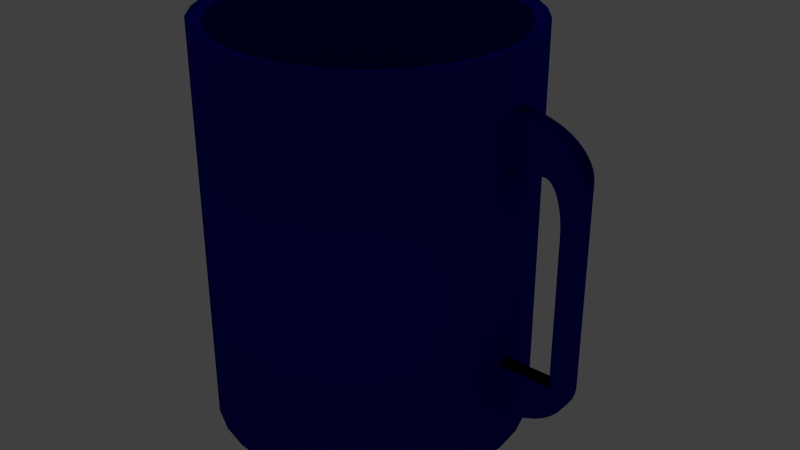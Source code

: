 # Source: coffee.blend  (saved by Blender 2.73.0; exported with 4.5.12 LTS)
import bpy
from mathutils import Matrix  # noqa: F401  (used for matrix-valued properties, if any)

bpy.ops.wm.read_factory_settings(use_empty=True)
scene = bpy.context.scene
scene.name = 'Scene'

# ---- collections
col_collection_1 = bpy.data.collections.new('Collection 1'); scene.collection.children.link(col_collection_1)

# ---- materials (node trees are filled in below, after node groups)
mat_ceramic_001 = bpy.data.materials.new('Ceramic.001')
mat_ceramic_001.alpha_threshold = 0.0
mat_ceramic_001.use_transparent_shadow = False
mat_ceramic_001.diffuse_color = (0.0, 0.003032, 0.3224, 1.0)
mat_ceramic_001.roughness = 0.5
mat_ceramic = bpy.data.materials.new('Ceramic')
mat_ceramic.alpha_threshold = 0.0
mat_ceramic.use_transparent_shadow = False
mat_ceramic.diffuse_color = (0.0, 0.003032, 0.3224, 1.0)
mat_ceramic.roughness = 0.5

# ---- material node trees

# ---- world
world_world = bpy.data.worlds.new('World'); scene.world = world_world
world_world.color = (0.05088, 0.05088, 0.05088)
world_world.use_sun_shadow = False
world_world.sun_shadow_jitter_overblur = 0.0
world_world.cycles.sampling_method = 'MANUAL'
world_world.cycles.sample_map_resolution = 256

# ---- lights
light_lamp = bpy.data.lights.new('Lamp', 'POINT')
light_lamp.transmission_factor = 0.0
light_lamp.cutoff_distance = 30.0
light_lamp.energy = 100.0
light_lamp.shadow_buffer_clip_start = 1.001
light_lamp.shadow_soft_size = 0.1
light_lamp.shadow_maximum_resolution = 0.006
light_lamp.use_absolute_resolution = True
light_lamp.cycles.use_multiple_importance_sampling = False

# ---- meshes
me_cylinder_004 = bpy.data.meshes.new('Cylinder.004')
me_cylinder_004.from_pydata([(-0.05907, -0.01, 0.0693), (-0.05907, -0.01, -0.1807), (-0.05907, -0.01, 0.1318), (-0.05907, -0.01, -0.2432), (0.03542, -0.01, 0.0693), (-0.01183, -0.01, 0.0693), (0.0118, -0.01, -0.1807), (0.03542, -0.01, 0.0693), (-0.05907, -0.01, 0.1318), (0.03506, -0.01, 0.07475), (0.03399, -0.01, 0.08016), (0.0322, -0.01, 0.08548), (0.02972, -0.01, 0.09068), (0.02657, -0.01, 0.09572), (0.02276, -0.01, 0.1006), (0.01833, -0.01, 0.1052), (0.01331, -0.01, 0.1095), (0.007745, -0.01, 0.1135), (0.001667, -0.01, 0.1172), (-0.004873, -0.01, 0.1205), (-0.01183, -0.01, 0.1234), (-0.01914, -0.01, 0.1259), (-0.02675, -0.01, 0.128), (-0.03462, -0.01, 0.1297), (-0.04266, -0.01, 0.1309), (-0.05084, -0.01, 0.1316), (-0.01183, -0.01, 0.0693), (0.0118, -0.01, 0.008335), (-0.009646, -0.01, 0.06904), (-0.007485, -0.01, 0.06827), (-0.005361, -0.01, 0.06698), (-0.003292, -0.01, 0.06519), (-0.001296, -0.01, 0.06291), (0.0006108, -0.01, 0.06017), (0.002411, -0.01, 0.05699), (0.00409, -0.01, 0.05339), (0.005633, -0.01, 0.04941), (0.007027, -0.01, 0.04508), (0.00826, -0.01, 0.04043), (0.009322, -0.01, 0.03551), (0.0102, -0.01, 0.03036), (0.0109, -0.01, 0.02502), (0.0114, -0.01, 0.01954), (0.0117, -0.01, 0.01396), (-0.05907, -0.01, -0.2432), (-0.04429, -0.01, -0.2424), (-0.02987, -0.01, -0.2401), (-0.01617, -0.01, -0.2364), (-0.00353, -0.01, -0.2313), (0.007745, -0.01, -0.2249), (0.01738, -0.01, -0.2174), (0.02512, -0.01, -0.2091), (0.0308, -0.01, -0.2), (0.03426, -0.01, -0.1905), (-0.05907, 0.01, 0.0693), (-0.05907, 0.01, -0.1807), (-0.05907, 0.01, 0.1318), (-0.05907, 0.01, -0.2432), (0.03542, 0.01, 0.0693), (-0.01183, 0.01, 0.0693), (0.0118, 0.01, -0.1807), (0.03542, 0.01, -0.1807), (0.03542, 0.01, 0.0693), (-0.05907, 0.01, 0.1318), (0.03506, 0.01, 0.07475), (0.03399, 0.01, 0.08016), (0.0322, 0.01, 0.08548), (0.02972, 0.01, 0.09068), (0.02657, 0.01, 0.09572), (0.02276, 0.01, 0.1006), (0.01833, 0.01, 0.1052), (0.01331, 0.01, 0.1095), (0.007745, 0.01, 0.1135), (0.001667, 0.01, 0.1172), (-0.004873, 0.01, 0.1205), (-0.01183, 0.01, 0.1234), (-0.01914, 0.01, 0.1259), (-0.02675, 0.01, 0.128), (-0.03462, 0.01, 0.1297), (-0.04266, 0.01, 0.1309), (-0.05084, 0.01, 0.1316), (-0.01183, 0.01, 0.0693), (0.0118, 0.01, 0.008335), (-0.009646, 0.01, 0.06904), (-0.007485, 0.01, 0.06827), (-0.005361, 0.01, 0.06698), (-0.003292, 0.01, 0.06519), (-0.001296, 0.01, 0.06291), (0.0006108, 0.01, 0.06017), (0.002411, 0.01, 0.05699), (0.00409, 0.01, 0.05339), (0.005633, 0.01, 0.04941), (0.007027, 0.01, 0.04508), (0.00826, 0.01, 0.04043), (0.009322, 0.01, 0.03551), (0.0102, 0.01, 0.03036), (0.0109, 0.01, 0.02502), (0.0114, 0.01, 0.01954), (0.0117, 0.01, 0.01396), (-0.05907, 0.01, -0.2432), (-0.04429, 0.01, -0.2424), (-0.02987, 0.01, -0.2401), (-0.01617, 0.01, -0.2364), (-0.00353, 0.01, -0.2313), (0.007745, 0.01, -0.2249), (0.01738, 0.01, -0.2174), (0.02512, 0.01, -0.2091), (0.0308, 0.01, -0.2), (0.03426, 0.01, -0.1905), (-0.05907, 0.01, 0.0693), (-0.05907, 0.01, -0.1807), (-0.05907, 0.01, 0.1318), (-0.05907, 0.01, -0.2432), (0.03542, 0.01, 0.0693), (-0.01183, 0.01, 0.0693), (0.0118, 0.01, -0.1807), (0.03542, 0.01, 0.0693), (-0.05907, 0.01, 0.1318), (0.03506, 0.01, 0.07475), (0.03399, 0.01, 0.08016), (0.0322, 0.01, 0.08548), (0.02972, 0.01, 0.09068), (0.02657, 0.01, 0.09572), (0.02276, 0.01, 0.1006), (0.01833, 0.01, 0.1052), (0.01331, 0.01, 0.1095), (0.007745, 0.01, 0.1135), (0.001667, 0.01, 0.1172), (-0.004873, 0.01, 0.1205), (-0.01183, 0.01, 0.1234), (-0.01914, 0.01, 0.1259), (-0.02675, 0.01, 0.128), (-0.03462, 0.01, 0.1297), (-0.04266, 0.01, 0.1309), (-0.05084, 0.01, 0.1316), (-0.01183, 0.01, 0.0693), (0.0118, 0.01, 0.008335), (-0.009646, 0.01, 0.06904), (-0.007485, 0.01, 0.06827), (-0.005361, 0.01, 0.06698), (-0.003292, 0.01, 0.06519), (-0.001296, 0.01, 0.06291), (0.0006108, 0.01, 0.06017), (0.002411, 0.01, 0.05699), (0.00409, 0.01, 0.05339), (0.005633, 0.01, 0.04941), (0.007027, 0.01, 0.04508), (0.00826, 0.01, 0.04043), (0.009322, 0.01, 0.03551), (0.0102, 0.01, 0.03036), (0.0109, 0.01, 0.02502), (0.0114, 0.01, 0.01954), (0.0117, 0.01, 0.01396), (-0.05907, 0.01, -0.2432), (-0.04429, 0.01, -0.2424), (-0.02987, 0.01, -0.2401), (-0.01617, 0.01, -0.2364), (-0.00353, 0.01, -0.2313), (0.007745, 0.01, -0.2249), (0.01738, 0.01, -0.2174), (0.02512, 0.01, -0.2091), (0.0308, 0.01, -0.2), (0.03426, 0.01, -0.1905), (-0.05907, -0.01, 0.0693), (-0.05907, -0.01, -0.1807), (-0.05907, -0.01, 0.1318), (-0.05907, -0.01, -0.2432), (0.03542, -0.01, 0.0693), (-0.01183, -0.01, 0.0693), (0.0118, -0.01, -0.1807), (0.03542, -0.01, -0.1807), (0.03542, -0.01, 0.0693), (-0.05907, -0.01, 0.1318), (0.03506, -0.01, 0.07475), (0.03399, -0.01, 0.08016), (0.0322, -0.01, 0.08548), (0.02972, -0.01, 0.09068), (0.02657, -0.01, 0.09572), (0.02276, -0.01, 0.1006), (0.01833, -0.01, 0.1052), (0.01331, -0.01, 0.1095), (0.007745, -0.01, 0.1135), (0.001667, -0.01, 0.1172), (-0.004873, -0.01, 0.1205), (-0.01183, -0.01, 0.1234), (-0.01914, -0.01, 0.1259), (-0.02675, -0.01, 0.128), (-0.03462, -0.01, 0.1297), (-0.04266, -0.01, 0.1309), (-0.05084, -0.01, 0.1316), (-0.01183, -0.01, 0.0693), (0.0118, -0.01, 0.008335), (-0.009646, -0.01, 0.06904), (-0.007485, -0.01, 0.06827), (-0.005361, -0.01, 0.06698), (-0.003292, -0.01, 0.06519), (-0.001296, -0.01, 0.06291), (0.0006108, -0.01, 0.06017), (0.002411, -0.01, 0.05699), (0.00409, -0.01, 0.05339), (0.005633, -0.01, 0.04941), (0.007027, -0.01, 0.04508), (0.00826, -0.01, 0.04043), (0.009322, -0.01, 0.03551), (0.0102, -0.01, 0.03036), (0.0109, -0.01, 0.02502), (0.0114, -0.01, 0.01954), (0.0117, -0.01, 0.01396), (-0.05907, -0.01, -0.2432), (-0.04429, -0.01, -0.2424), (-0.02987, -0.01, -0.2401), (-0.01617, -0.01, -0.2364), (-0.00353, -0.01, -0.2313), (0.007745, -0.01, -0.2249), (0.01738, -0.01, -0.2174), (0.02512, -0.01, -0.2091), (0.0308, -0.01, -0.2), (0.03426, -0.01, -0.1905)], [], [(55, 60, 82, 98, 97, 96, 95, 94, 93, 92, 91, 90, 89, 88, 87, 86, 85, 84, 83, 81, 59, 54, 56, 63, 80, 79, 78, 77, 76, 75, 74, 73, 72, 71, 70, 69, 68, 67, 66, 65, 64, 62, 58, 61, 108, 107, 106, 105, 104, 103, 102, 101, 100, 99, 57), (41, 96, 97, 42), (3, 57, 99, 44), (13, 68, 69, 14), (34, 89, 90, 35), (20, 75, 76, 21), (50, 105, 106, 51), (26, 81, 83, 28), (42, 97, 98, 43), (12, 67, 68, 13), (35, 90, 91, 36), (49, 104, 105, 50), (19, 74, 75, 20), (28, 83, 84, 29), (43, 98, 82, 27), (11, 66, 67, 12), (36, 91, 92, 37), (18, 73, 74, 19), (48, 103, 104, 49), (29, 84, 85, 30), (25, 80, 63, 8), (5, 59, 81, 26), (10, 65, 66, 11), (1, 55, 57, 3), (37, 92, 93, 38), (47, 102, 103, 48), (17, 72, 73, 18), (30, 85, 86, 31), (24, 79, 80, 25), (9, 64, 65, 10), (2, 56, 54, 0), (38, 93, 94, 39), (46, 101, 102, 47), (16, 71, 72, 17), (31, 86, 87, 32), (23, 78, 79, 24), (27, 82, 60, 6), (7, 62, 64, 9), (0, 54, 59, 5), (39, 94, 95, 40), (45, 100, 101, 46), (15, 70, 71, 16), (32, 87, 88, 33), (22, 77, 78, 23), (52, 107, 108, 53), (8, 63, 56, 2), (6, 60, 55, 1), (40, 95, 96, 41), (44, 99, 100, 45), (14, 69, 70, 15), (33, 88, 89, 34), (21, 76, 77, 22), (51, 106, 107, 52), (4, 58, 62, 7), (162, 61, 170, 217), (171, 170, 61, 116), (208, 209, 210, 211, 212, 213, 214, 215, 216, 217, 170, 167, 171, 173, 174, 175, 176, 177, 178, 179, 180, 181, 182, 183, 184, 185, 186, 187, 188, 189, 172, 165, 163, 168, 190, 192, 193, 194, 195, 196, 197, 198, 199, 200, 201, 202, 203, 204, 205, 206, 207, 191, 169, 164, 166), (206, 205, 150, 151), (208, 166, 112, 153), (178, 177, 122, 123), (199, 198, 143, 144), (185, 184, 129, 130), (215, 214, 159, 160), (192, 190, 135, 137), (207, 206, 151, 152), (177, 176, 121, 122), (200, 199, 144, 145), (214, 213, 158, 159), (184, 183, 128, 129), (193, 192, 137, 138), (191, 207, 152, 136), (176, 175, 120, 121), (201, 200, 145, 146), (183, 182, 127, 128), (213, 212, 157, 158), (194, 193, 138, 139), (172, 189, 134, 117), (190, 168, 114, 135), (175, 174, 119, 120), (166, 164, 110, 112), (202, 201, 146, 147), (212, 211, 156, 157), (182, 181, 126, 127), (195, 194, 139, 140), (189, 188, 133, 134), (174, 173, 118, 119), (163, 165, 111, 109), (203, 202, 147, 148), (211, 210, 155, 156), (181, 180, 125, 126), (196, 195, 140, 141), (188, 187, 132, 133), (169, 115, 136, 191), (173, 171, 116, 118), (168, 114, 109, 163), (204, 203, 148, 149), (210, 209, 154, 155), (180, 179, 124, 125), (197, 196, 141, 142), (187, 186, 131, 132), (217, 216, 161, 162), (165, 172, 117, 111), (164, 110, 115, 169), (205, 204, 149, 150), (209, 208, 153, 154), (179, 178, 123, 124), (198, 197, 142, 143), (186, 185, 130, 131), (216, 215, 160, 161), (171, 167, 113, 116)])
me_cylinder_004.materials.append(mat_ceramic_001)
me_cylinder_004.materials.append(None)
me_cylinder_004.use_remesh_preserve_volume = False
me_cylinder_004.use_remesh_preserve_attributes = False
me_cylinder_004.use_mirror_vertex_groups = False
me_cylinder_004.update()
me_cylinder_001 = bpy.data.meshes.new('Cylinder.001')
me_cylinder_001.from_pydata([(-1.491e-09, 0.1858, 0.2463), (0.03576, 0.1823, 0.2463), (0.07015, 0.1717, 0.2463), (0.1018, 0.1545, 0.2463), (0.1296, 0.1314, 0.2463), (0.1524, 0.1033, 0.2463), (0.1694, 0.07112, 0.2463), (0.1798, 0.03626, 0.2463), (0.1833, 1.894e-08, 0.2463), (0.1798, -0.03626, 0.2463), (0.1694, -0.07112, 0.2463), (0.1524, -0.1033, 0.2463), (0.1296, -0.1314, 0.2463), (0.1018, -0.1545, 0.2463), (0.07015, -0.1717, 0.2463), (0.03576, -0.1823, 0.2463), (-6.123e-08, -0.1858, 0.2463), (-0.03576, -0.1823, 0.2463), (-0.07015, -0.1717, 0.2463), (-0.1018, -0.1545, 0.2463), (-0.1296, -0.1314, 0.2463), (-0.1524, -0.1033, 0.2463), (-0.1694, -0.07112, 0.2463), (-0.1798, -0.03626, 0.2463), (-0.1833, 1.844e-07, 0.2463), (-0.1798, 0.03626, 0.2463), (-0.1694, 0.07112, 0.2463), (-0.1524, 0.1033, 0.2463), (-0.1296, 0.1314, 0.2463), (-0.1018, 0.1545, 0.2463), (-0.07015, 0.1717, 0.2463), (-0.03576, 0.1823, 0.2463), (-2.605e-08, 0.1858, -0.2038), (0.03576, 0.1823, -0.2038), (0.07015, 0.1717, -0.2038), (0.1018, 0.1545, -0.2038), (0.1296, 0.1314, -0.2038), (0.1524, 0.1033, -0.2038), (0.1694, 0.07112, -0.2038), (0.1798, 0.03626, -0.2038), (0.1833, 1.894e-08, -0.2038), (0.1798, -0.03626, -0.2038), (0.1694, -0.07112, -0.2038), (0.1524, -0.1033, -0.2038), (0.1296, -0.1314, -0.2038), (0.1018, -0.1545, -0.2038), (0.07015, -0.1717, -0.2038), (0.03576, -0.1823, -0.2038), (-8.578e-08, -0.1858, -0.2038), (-0.03576, -0.1823, -0.2038), (-0.07015, -0.1717, -0.2038), (-0.1018, -0.1545, -0.2038), (-0.1296, -0.1314, -0.2038), (-0.1524, -0.1033, -0.2038), (-0.1694, -0.07112, -0.2038), (-0.1798, -0.03626, -0.2038), (-0.1833, 1.844e-07, -0.2038), (-0.1798, 0.03626, -0.2038), (-0.1694, 0.07112, -0.2038), (-0.1524, 0.1033, -0.2038), (-0.1296, 0.1314, -0.2038), (-0.1018, 0.1545, -0.2038), (-0.07015, 0.1717, -0.2038), (-0.03576, 0.1823, -0.2038)], [], [(22, 21, 53, 54), (11, 10, 42, 43), (31, 30, 62, 63), (20, 19, 51, 52), (9, 8, 40, 41), (29, 28, 60, 61), (18, 17, 49, 50), (7, 6, 38, 39), (27, 26, 58, 59), (5, 4, 36, 37), (16, 15, 47, 48), (25, 24, 56, 57), (3, 2, 34, 35), (14, 13, 45, 46), (23, 22, 54, 55), (1, 0, 32, 33), (12, 11, 43, 44), (0, 31, 63, 32), (21, 20, 52, 53), (10, 9, 41, 42), (30, 29, 61, 62), (19, 18, 50, 51), (8, 7, 39, 40), (28, 27, 59, 60), (17, 16, 48, 49), (6, 5, 37, 38), (26, 25, 57, 58), (4, 3, 35, 36), (15, 14, 46, 47), (24, 23, 55, 56), (2, 1, 33, 34), (13, 12, 44, 45), (33, 32, 63, 62, 61, 60, 59, 58, 57, 56, 55, 54, 53, 52, 51, 50, 49, 48, 47, 46, 45, 44, 43, 42, 41, 40, 39, 38, 37, 36, 35, 34)])
me_cylinder_001.polygons.foreach_set('use_smooth', [True] * 33)
me_cylinder_001.materials.append(mat_ceramic)
me_cylinder_001.materials.append(None)
me_cylinder_001.use_remesh_preserve_volume = False
me_cylinder_001.use_remesh_preserve_attributes = False
me_cylinder_001.use_mirror_vertex_groups = False
me_cylinder_001.update()
me_cylinder = bpy.data.meshes.new('Cylinder')
me_cylinder.from_pydata([(0.0, 0.2028, -0.25), (0.0, 0.2028, 0.25), (0.03902, 0.1989, -0.25), (0.03902, 0.1989, 0.25), (0.07654, 0.1873, -0.25), (0.07654, 0.1873, 0.25), (0.1111, 0.1686, -0.25), (0.1111, 0.1686, 0.25), (0.1414, 0.1434, -0.25), (0.1414, 0.1434, 0.25), (0.1663, 0.1126, -0.25), (0.1663, 0.1126, 0.25), (0.1848, 0.07759, -0.25), (0.1848, 0.07759, 0.25), (0.1962, 0.03956, -0.25), (0.1962, 0.03956, 0.25), (0.2, 1.531e-08, -0.25), (0.2, 1.531e-08, 0.25), (0.1962, -0.03956, -0.25), (0.1962, -0.03956, 0.25), (0.1848, -0.07759, -0.25), (0.1848, -0.07759, 0.25), (0.1663, -0.1126, -0.25), (0.1663, -0.1126, 0.25), (0.1414, -0.1434, -0.25), (0.1414, -0.1434, 0.25), (0.1111, -0.1686, -0.25), (0.1111, -0.1686, 0.25), (0.07654, -0.1873, -0.25), (0.07654, -0.1873, 0.25), (0.03902, -0.1989, -0.25), (0.03902, -0.1989, 0.25), (-6.517e-08, -0.2028, -0.25), (-6.517e-08, -0.2028, 0.25), (-0.03902, -0.1989, -0.25), (-0.03902, -0.1989, 0.25), (-0.07654, -0.1873, -0.25), (-0.07654, -0.1873, 0.25), (-0.1111, -0.1686, -0.25), (-0.1111, -0.1686, 0.25), (-0.1414, -0.1434, -0.25), (-0.1414, -0.1434, 0.25), (-0.1663, -0.1126, -0.25), (-0.1663, -0.1126, 0.25), (-0.1848, -0.07759, -0.25), (-0.1848, -0.07759, 0.25), (-0.1962, -0.03955, -0.25), (-0.1962, -0.03955, 0.25), (-0.2, 1.958e-07, -0.25), (-0.2, 1.958e-07, 0.25), (-0.1962, 0.03956, -0.25), (-0.1962, 0.03956, 0.25), (-0.1848, 0.07759, -0.25), (-0.1848, 0.07759, 0.25), (-0.1663, 0.1126, -0.25), (-0.1663, 0.1126, 0.25), (-0.1414, 0.1434, -0.25), (-0.1414, 0.1434, 0.25), (-0.1111, 0.1686, -0.25), (-0.1111, 0.1686, 0.25), (-0.07654, 0.1873, -0.25), (-0.07654, 0.1873, 0.25), (-0.03902, 0.1989, -0.25), (-0.03902, 0.1989, 0.25), (-1.491e-09, 0.1858, 0.2463), (0.03576, 0.1823, 0.2463), (0.07015, 0.1717, 0.2463), (0.1018, 0.1545, 0.2463), (0.1296, 0.1314, 0.2463), (0.1524, 0.1033, 0.2463), (0.1694, 0.07112, 0.2463), (0.1798, 0.03626, 0.2463), (0.1833, 1.894e-08, 0.2463), (0.1798, -0.03626, 0.2463), (0.1694, -0.07112, 0.2463), (0.1524, -0.1033, 0.2463), (0.1296, -0.1314, 0.2463), (0.1018, -0.1545, 0.2463), (0.07015, -0.1717, 0.2463), (0.03576, -0.1823, 0.2463), (-6.123e-08, -0.1858, 0.2463), (-0.03576, -0.1823, 0.2463), (-0.07015, -0.1717, 0.2463), (-0.1018, -0.1545, 0.2463), (-0.1296, -0.1314, 0.2463), (-0.1524, -0.1033, 0.2463), (-0.1694, -0.07112, 0.2463), (-0.1798, -0.03626, 0.2463), (-0.1833, 1.844e-07, 0.2463), (-0.1798, 0.03626, 0.2463), (-0.1694, 0.07112, 0.2463), (-0.1524, 0.1033, 0.2463), (-0.1296, 0.1314, 0.2463), (-0.1018, 0.1545, 0.2463), (-0.07015, 0.1717, 0.2463), (-0.03576, 0.1823, 0.2463), (0.03902, 0.1989, 0.1717), (-0.03902, 0.1989, 0.1717)], [], [(2, 96, 3, 5, 4), (4, 5, 7, 6), (6, 7, 9, 8), (8, 9, 11, 10), (10, 11, 13, 12), (12, 13, 15, 14), (14, 15, 17, 16), (16, 17, 19, 18), (18, 19, 21, 20), (20, 21, 23, 22), (22, 23, 25, 24), (24, 25, 27, 26), (26, 27, 29, 28), (28, 29, 31, 30), (30, 31, 33, 32), (32, 33, 35, 34), (34, 35, 37, 36), (36, 37, 39, 38), (38, 39, 41, 40), (40, 41, 43, 42), (42, 43, 45, 44), (44, 45, 47, 46), (46, 47, 49, 48), (48, 49, 51, 50), (50, 51, 53, 52), (52, 53, 55, 54), (54, 55, 57, 56), (56, 57, 59, 58), (58, 59, 61, 60), (95, 64, 1, 63), (0, 1, 3, 96, 2), (43, 41, 84, 85), (21, 19, 73, 74), (49, 47, 87, 88), (5, 3, 65, 66), (27, 25, 76, 77), (55, 53, 90, 91), (11, 9, 68, 69), (33, 31, 79, 80), (61, 59, 93, 94), (39, 37, 82, 83), (3, 1, 64, 65), (17, 15, 71, 72), (45, 43, 85, 86), (23, 21, 74, 75), (51, 49, 88, 89), (7, 5, 66, 67), (29, 27, 77, 78), (57, 55, 91, 92), (35, 33, 80, 81), (13, 11, 69, 70), (63, 61, 94, 95), (41, 39, 83, 84), (19, 17, 72, 73), (47, 45, 86, 87), (25, 23, 75, 76), (53, 51, 89, 90), (9, 7, 67, 68), (31, 29, 78, 79), (59, 57, 92, 93), (37, 35, 81, 82), (15, 13, 70, 71), (1, 0, 62, 97, 63), (61, 63, 97, 62, 60), (0, 2, 4, 6, 8, 10, 12, 14, 16, 18, 20, 22, 24, 26, 28, 30, 32, 34, 36, 38, 40, 42, 44, 46, 48, 50, 52, 54, 56, 58, 60, 62)])
me_cylinder.polygons.foreach_set('use_smooth', [True] * 65)
me_cylinder.materials.append(mat_ceramic)
me_cylinder.materials.append(None)
me_cylinder.use_remesh_preserve_volume = False
me_cylinder.use_remesh_preserve_attributes = False
me_cylinder.use_mirror_vertex_groups = False
me_cylinder.update()

# ---- objects
ob_mug__handle = bpy.data.objects.new('Mug (Handle)', me_cylinder_004)
ob_mug__interior = bpy.data.objects.new('Mug (Interior)', me_cylinder_001)
ob_mug = bpy.data.objects.new('Mug', me_cylinder)
ob_lamp = bpy.data.objects.new('Lamp', light_lamp)

# ---- transforms, parenting, visibility, modifiers, constraints
ob_mug__handle.location = (0.26, -3.725e-09, 0.0557)
ob_mug__handle.lineart.crease_threshold = 0.0
ob_mug__interior.location = (0.001124, 0.001124, 0.0)
ob_mug__interior.rotation_euler = (0.0, -0.0, -1.571)
ob_mug__interior.hide_viewport = True
ob_mug__interior.lineart.crease_threshold = 0.0
ob_mug.location = (0.001124, 0.001124, 0.0)
ob_mug.rotation_euler = (0.0, -0.0, -1.571)
ob_mug.lineart.crease_threshold = 0.0
ob_lamp.location = (-2.489, 4.552, 5.904)
ob_lamp.rotation_euler = (0.6503, 0.05522, 1.866)
ob_lamp.lock_rotations_4d = False
ob_lamp.empty_display_type = 'ARROWS'
ob_lamp.color = (0.0, 0.0, 0.0, 0.0)
ob_lamp.lineart.crease_threshold = 0.0

# ---- collection membership
col_collection_1.objects.link(ob_mug__handle)
col_collection_1.objects.link(ob_mug__interior)
col_collection_1.objects.link(ob_mug)
col_collection_1.objects.link(ob_lamp)

# ---- scene / render settings (as saved in the file)
scene.frame_start = 1; scene.frame_end = 250; scene.frame_set(1)
scene.render.engine = 'BLENDER_EEVEE_NEXT'
scene.render.resolution_percentage = 50
scene.render.dither_intensity = 0.0
scene.cycles.use_denoising = False
scene.cycles.samples = 10
scene.cycles.sampling_pattern = 'TABULATED_SOBOL'
scene.cycles.light_sampling_threshold = 0.0
scene.cycles.use_adaptive_sampling = False
scene.cycles.use_light_tree = False
scene.cycles.blur_glossy = 0.0
scene.cycles.pixel_filter_type = 'GAUSSIAN'
scene.cycles.sample_clamp_indirect = 0.0
scene.view_settings.view_transform = 'Standard'
bpy.context.view_layer.update()

# ---- added for rendering (the .blend has no active camera): camera
cam_auto = bpy.data.cameras.new('AutoCamera')
cam_auto.lens = 50.0
cam_auto.sensor_width = 36.0
cam_auto.clip_end = 1000.0
ob_auto_camera = bpy.data.objects.new('AutoCamera', cam_auto)
scene.collection.objects.link(ob_auto_camera)
ob_auto_camera.location = (0.796876, -0.898852, 0.599984)
ob_auto_camera.rotation_euler = (1.09748, -7.21219e-08, 0.694738)
scene.camera = ob_auto_camera
bpy.context.view_layer.update()
